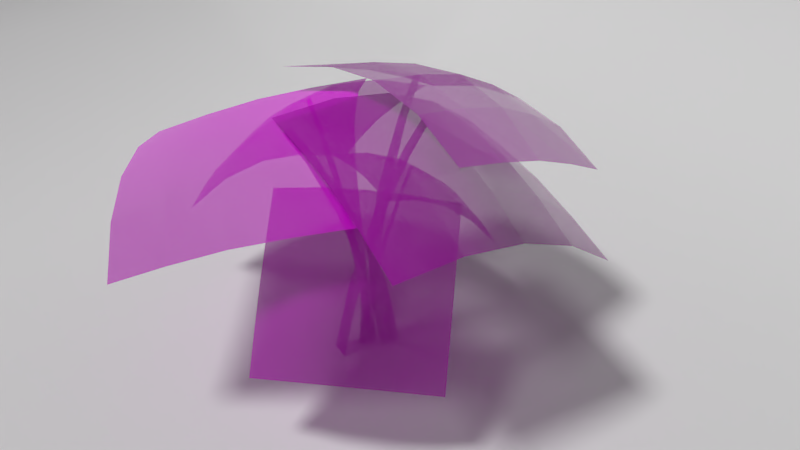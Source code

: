 # Source: MonsteraPlant.blend  (saved by Blender 2.79.0; exported with 4.5.12 LTS)
import bpy
from mathutils import Matrix  # noqa: F401  (used for matrix-valued properties, if any)

bpy.ops.wm.read_factory_settings(use_empty=True)
scene = bpy.context.scene
scene.name = 'Scene'

# ---- collections
col_collection_1 = bpy.data.collections.new('Collection 1'); scene.collection.children.link(col_collection_1)
col_collection_2 = bpy.data.collections.new('Collection 2'); scene.collection.children.link(col_collection_2)

# ---- images (referenced by path relative to the original .blend; pixels are not part of the script)
import os
ASSET_DIR = os.environ.get("B2B_ASSET_DIR", "")  # directory of the original .blend (textures are referenced by path, not embedded)
HERE = os.path.dirname(os.path.abspath(__file__))  # packed textures are extracted next to this script under _unpacked/

def load_image(name, relpath, width, height, colorspace="sRGB"):
    """Load a texture the original file referenced (path relative to the .blend, or extracted next to this script)."""
    p = next((c for c in (os.path.join(HERE, relpath), os.path.join(ASSET_DIR, relpath)) if relpath and os.path.exists(c)), "")
    if p:
        img = bpy.data.images.load(p, check_existing=True)
        img.name = name
    else:  # same state as the original file: an image datablock whose file is absent (Cycles renders it pink)
        img = bpy.data.images.new(name, width, height)
        img.source = "FILE"
        img.filepath = "//" + (relpath or name)
    img.colorspace_settings.name = colorspace
    return img
img_monsteraplant_png = load_image('MonsteraPlant.png', 'MonsteraPlant.png', 1024, 1024, 'Non-Color')
img_monsteraplant_uv_normal_png = load_image('MonsteraPlant_UV_Normal.png', 'MonsteraPlant_UV_Normal.png', 1024, 1024, 'Non-Color')

# ---- materials (node trees are filled in below, after node groups)
mat_material_001 = bpy.data.materials.new('Material.001')
mat_material_001.alpha_threshold = 0.0
mat_material_001.roughness = 0.5

# ---- material node trees
mat_material_001.use_nodes = True; mat_material_001.node_tree.nodes.clear()
_N = mat_material_001.node_tree.nodes; _L = mat_material_001.node_tree.links
n0 = _N.new('ShaderNodeOutputMaterial'); n0.name = 'Material Output'; n0.location = (787, 296)
n1 = _N.new('ShaderNodeBsdfPrincipled'); n1.name = 'Principled BSDF'; n1.location = (-75, 190)
n1.width = 150
n1.subsurface_method = 'BURLEY'
n1.inputs[2].default_value = 0.2083
n1.inputs[3].default_value = 1.45
n1.inputs[9].default_value = (1.0, 1.0, 1.0)
n1.inputs[20].default_value = 0.0
n2 = _N.new('ShaderNodeTexImage'); n2.name = 'Image Texture'; n2.location = (-416, 123)
n2.width = 140
n2.image = img_monsteraplant_png
n3 = _N.new('ShaderNodeMixShader'); n3.name = 'Mix Shader'; n3.location = (546, 299)
n4 = _N.new('ShaderNodeTexImage'); n4.name = 'Image Texture.001'; n4.location = (-371, 492)
n4.width = 140
n4.image = img_monsteraplant_png
n5 = _N.new('ShaderNodeInvert'); n5.name = 'Invert'; n5.location = (203, 384)
n6 = _N.new('ShaderNodeValToRGB'); n6.name = 'ColorRamp'; n6.location = (-112, 465)
while len(n6.color_ramp.elements) > 1: n6.color_ramp.elements.remove(n6.color_ramp.elements[-1])
n6.color_ramp.elements[0].position = 0.0; n6.color_ramp.elements[0].color = (0.0, 0.0, 0.0, 1.0)
_e = n6.color_ramp.elements.new(0.3773); _e.color = (1.0, 1.0, 1.0, 1.0)
n7 = _N.new('ShaderNodeTexImage'); n7.name = 'Image Texture.002'; n7.location = (-525, -183)
n7.width = 140
n7.image = img_monsteraplant_uv_normal_png
n8 = _N.new('ShaderNodeBsdfTransparent'); n8.name = 'Transparent BSDF'; n8.location = (126, 26)
n9 = _N.new('ShaderNodeNormalMap'); n9.name = 'Normal Map'; n9.location = (-305, -212)
n9.inputs[0].default_value = 0.75
n10 = _N.new('ShaderNodeMix'); n10.name = 'Mix'; n10.location = (-245, 70)
n10.data_type = 'RGBA'
n10.inputs[0].default_value = 0.2833
n10.inputs[6].default_value = (1.0, 1.0, 1.0, 1.0)
_L.new(n1.outputs[0], n3.inputs[1])
_L.new(n2.outputs[0], n1.inputs[0])
_L.new(n3.outputs[0], n0.inputs[0])
_L.new(n4.outputs[0], n6.inputs[0])
_L.new(n6.outputs[0], n5.inputs[1])
_L.new(n8.outputs[0], n3.inputs[2])
_L.new(n5.outputs[0], n3.inputs[0])
_L.new(n7.outputs[0], n9.inputs[1])
_L.new(n9.outputs[0], n1.inputs[5])
_L.new(n2.outputs[0], n10.inputs[7])
_L.new(n10.outputs[2], n1.inputs[14])
n0.is_active_output = True

# ---- world
world_world = bpy.data.worlds.new('World'); scene.world = world_world
world_world.color = (0.05088, 0.05088, 0.05088)
world_world.use_sun_shadow = False
world_world.sun_shadow_jitter_overblur = 0.0
world_world.cycles.sampling_method = 'MANUAL'

# ---- cameras
cam_camera_001 = bpy.data.cameras.new('Camera.001')
cam_camera_001.clip_end = 100.0
cam_camera_001.lens = 35.0
cam_camera_001.sensor_width = 32.0
cam_camera_001.sensor_height = 18.0
cam_camera_001.display_size = 2.0
cam_camera_001.dof.focus_distance = 0.0

# ---- lights
light_sun = bpy.data.lights.new('Sun', 'SUN')
light_sun.transmission_factor = 0.0
light_sun.angle = 0.1993
light_sun.energy = 2.0
light_sun.shadow_buffer_clip_start = 0.5
light_sun.shadow_soft_size = 0.1
light_sun.shadow_cascade_max_distance = 1000.0

# ---- meshes
me_plane_001 = bpy.data.meshes.new('Plane.001')
me_plane_001.from_pydata([(-0.1261, -0.647, -0.3516), (0.2355, -0.647, -0.4097), (2.257, -0.647, 4.439), (2.397, -0.647, 4.333), (1.803, -0.647, 3.899), (1.144, -0.647, 2.918), (0.3531, -0.647, 1.308), (0.6624, -0.647, 1.16), (1.386, -0.647, 2.79), (1.976, -0.647, 3.786), (4.676, -2.68, 2.576), (4.636, 1.285, 2.524), (1.103, -2.693, 4.294), (1.062, 1.272, 4.241), (2.949, -2.684, 3.559), (4.878, -0.6889, 3.012), (2.909, 1.281, 3.506), (1.305, -0.7022, 4.73), (3.215, -0.6909, 4.127), (3.823, -2.681, 3.089), (4.81, 0.3001, 2.878), (1.996, 1.276, 3.895), (1.257, -1.696, 4.622), (2.036, -2.688, 3.948), (4.83, -1.682, 2.905), (3.783, 1.283, 3.036), (1.237, 0.2867, 4.596), (2.281, -0.6957, 4.473), (4.068, -0.6891, 3.614), (3.148, -1.685, 3.98), (3.128, 0.2973, 3.954), (3.988, 0.2994, 3.455), (4.008, -1.683, 3.482), (2.221, -1.69, 4.341), (2.201, 0.2927, 4.314), (0.06549, -0.1868, -0.2726), (0.02674, 0.1627, -0.1259), (1.637, -0.4444, 5.061), (1.593, -0.2672, 5.047), (1.47, -0.5793, 4.36), (1.156, -0.6788, 3.174), (0.6275, -0.5832, 1.388), (0.5596, -0.2355, 1.43), (1.099, -0.4007, 3.198), (1.421, -0.3706, 4.358), (2.642, 2.985, 3.547), (-1.208, 2.057, 4.699), (3.698, -0.9893, 3.874), (-0.1524, -1.917, 5.026), (3.206, 1.019, 3.847), (0.8512, 2.598, 4.634), (-0.6445, 0.0904, 4.999), (1.907, -1.376, 4.961), (1.454, 0.6544, 5.081), (2.93, 2.005, 3.72), (-0.1465, 2.346, 4.789), (-0.3922, -0.9099, 5.036), (2.835, -1.164, 4.539), (3.458, 0.01817, 3.884), (1.779, 2.81, 4.212), (-0.9201, 1.077, 4.873), (0.9093, -1.628, 5.115), (1.693, -0.3533, 5.069), (1.165, 1.634, 4.906), (2.37, 0.8595, 4.615), (0.4444, 0.3955, 5.192), (0.1604, 1.377, 5.034), (2.086, 1.841, 4.457), (2.613, -0.1456, 4.621), (0.6883, -0.6097, 5.197), (-0.06136, 0.1698, -0.09885), (0.1304, 0.01648, -0.238), (2.31, -1.681, 2.72), (2.367, -1.727, 2.605), (1.938, -1.39, 2.452), (1.356, -0.9331, 1.921), (0.5645, -0.3157, 0.9706), (0.7075, -0.4308, 0.7805), (1.465, -1.022, 1.764), (2.012, -1.449, 2.324), (1.712, -3.235, 0.3271), (3.609, -0.8404, 0.3037), (0.7636, -2.456, 3.125), (2.661, -0.0616, 3.101), (1.314, -2.905, 1.768), (2.945, -2.262, 0.4742), (3.211, -0.5109, 1.745), (1.997, -1.483, 3.272), (2.629, -1.996, 1.961), (1.526, -3.081, 1.055), (3.345, -1.604, 0.4268), (2.949, -0.2966, 2.431), (1.448, -2.023, 3.236), (1.052, -2.691, 2.454), (2.397, -2.802, 0.4386), (3.423, -0.686, 1.032), (2.397, -0.8256, 3.225), (2.34, -1.761, 2.632), (2.814, -2.15, 1.233), (2.056, -2.517, 1.912), (3.004, -1.32, 1.9), (3.199, -1.481, 1.177), (2.25, -2.679, 1.189), (1.776, -2.289, 2.588), (2.725, -1.092, 2.576), (0.1943, 0.1598, -0.2679), (-0.1426, 0.1273, -0.2329), (-0.6904, -1.068, 4.468), (-0.843, -1.065, 4.409), (-0.4261, -0.9074, 3.89), (-0.09203, -0.6351, 2.88), (0.1961, -0.2236, 1.291), (-0.1175, -0.2321, 1.235), (-0.3409, -0.6396, 2.826), (-0.6087, -0.9062, 3.833), (-3.024, 1.091, 2.968), (-2.772, -2.478, 2.09), (0.1679, 0.8672, 4.795), (0.4204, -2.702, 3.916), (-1.491, 0.9484, 3.988), (-3.134, -0.8083, 2.927), (-1.239, -2.621, 3.11), (0.05825, -1.032, 4.754), (-1.669, -0.9838, 4.061), (-2.268, 1.014, 3.497), (-3.009, -1.671, 2.604), (-0.42, -2.667, 3.531), (0.05675, -0.1098, 4.869), (-0.6725, 0.9025, 4.41), (-3.135, 0.1139, 3.043), (-2.016, -2.555, 2.618), (0.183, -1.894, 4.43), (-0.8276, -1.019, 4.446), (-2.424, -0.907, 3.532), (-1.65, -0.05172, 4.143), (-1.524, -1.836, 3.704), (-2.286, -1.763, 3.188), (-2.413, 0.02135, 3.627), (-0.8166, -0.09051, 4.54), (-0.6904, -1.875, 4.101), (-0.09891, -0.1244, -0.1636), (-0.1954, 0.09792, -0.1264), (0.2276, 0.61, 3.327), (0.1746, 0.7083, 3.289), (0.2346, 0.4178, 2.896), (0.2084, 0.1657, 2.146), (0.09627, -0.07506, 0.9752), (-0.004595, 0.129, 0.9452), (0.1273, 0.3273, 2.116), (0.1728, 0.5358, 2.861), (0.5431, 2.562, 1.744), (-1.828, 1.457, 2.198), (1.727, 0.5254, 2.969), (-0.644, -0.5796, 3.423), (1.129, 1.588, 2.436), (-0.6632, 2.177, 2.27), (-1.241, 0.4834, 2.891), (0.5205, 0.1407, 3.495), (-0.08297, 1.252, 3.049), (0.8352, 2.083, 2.104), (-1.25, 1.857, 2.306), (-0.9437, -0.04034, 3.171), (1.119, 0.3731, 3.303), (1.427, 1.065, 2.716), (-0.06506, 2.409, 2.078), (-1.536, 0.9778, 2.558), (-0.06677, -0.1794, 3.531), (0.2168, 0.7122, 3.3), (-0.3751, 1.73, 2.688), (0.517, 1.47, 2.831), (-0.6684, 0.9174, 3.058), (-0.9612, 1.401, 2.707), (0.2242, 1.954, 2.48), (0.816, 0.9358, 3.093), (-0.3694, 0.3833, 3.32), (0.3646, 0.5376, -0.157), (0.1624, 0.2338, -0.1878), (1.337, -2.469, 4.161), (1.222, -2.571, 4.076), (1.318, -1.969, 3.664), (1.202, -1.203, 2.77), (0.8705, -0.2021, 1.32), (0.6536, -0.4428, 1.207), (1.027, -1.39, 2.672), (1.184, -2.097, 3.575), (-2.203, -3.329, 3.683), (0.7765, -5.131, 1.786), (0.2868, -0.4928, 4.899), (3.266, -2.295, 3.002), (-0.9303, -1.984, 4.404), (-0.6092, -4.502, 3.157), (2.049, -3.786, 2.507), (1.88, -1.666, 4.373), (0.6933, -3.235, 3.999), (-1.562, -2.669, 4.063), (0.1085, -4.882, 2.572), (2.662, -3.053, 2.774), (1.108, -1.145, 4.736), (-0.3169, -1.251, 4.671), (-1.381, -3.981, 3.521), (1.418, -4.471, 2.166), (2.598, -2.046, 3.788), (1.297, -2.477, 4.226), (0.05197, -3.895, 3.618), (-0.08759, -2.69, 4.327), (1.402, -3.592, 3.378), (0.7641, -4.26, 3.011), (-0.7256, -3.359, 3.959), (0.5193, -1.941, 4.567), (2.009, -2.842, 3.619)], [], [(4, 9, 3, 2), (0, 1, 7, 6), (6, 7, 8, 5), (5, 8, 9, 4), (34, 21, 13, 26), (33, 27, 17, 22), (32, 28, 18, 29), (31, 25, 16, 30), (28, 31, 30, 18), (15, 20, 31, 28), (20, 11, 25, 31), (19, 32, 29, 14), (10, 24, 32, 19), (24, 15, 28, 32), (23, 33, 22, 12), (14, 29, 33, 23), (29, 18, 27, 33), (27, 34, 26, 17), (18, 30, 34, 27), (30, 16, 21, 34), (39, 44, 38, 37), (35, 36, 42, 41), (41, 42, 43, 40), (40, 43, 44, 39), (69, 56, 48, 61), (68, 62, 52, 57), (67, 63, 53, 64), (66, 60, 51, 65), (63, 66, 65, 53), (50, 55, 66, 63), (55, 46, 60, 66), (54, 67, 64, 49), (45, 59, 67, 54), (59, 50, 63, 67), (58, 68, 57, 47), (49, 64, 68, 58), (64, 53, 62, 68), (62, 69, 61, 52), (53, 65, 69, 62), (65, 51, 56, 69), (74, 79, 73, 72), (70, 71, 77, 76), (76, 77, 78, 75), (75, 78, 79, 74), (104, 91, 83, 96), (103, 97, 87, 92), (102, 98, 88, 99), (101, 95, 86, 100), (98, 101, 100, 88), (85, 90, 101, 98), (90, 81, 95, 101), (89, 102, 99, 84), (80, 94, 102, 89), (94, 85, 98, 102), (93, 103, 92, 82), (84, 99, 103, 93), (99, 88, 97, 103), (97, 104, 96, 87), (88, 100, 104, 97), (100, 86, 91, 104), (109, 114, 108, 107), (105, 106, 112, 111), (111, 112, 113, 110), (110, 113, 114, 109), (139, 126, 118, 131), (138, 132, 122, 127), (137, 133, 123, 134), (136, 130, 121, 135), (133, 136, 135, 123), (120, 125, 136, 133), (125, 116, 130, 136), (124, 137, 134, 119), (115, 129, 137, 124), (129, 120, 133, 137), (128, 138, 127, 117), (119, 134, 138, 128), (134, 123, 132, 138), (132, 139, 131, 122), (123, 135, 139, 132), (135, 121, 126, 139), (144, 149, 143, 142), (140, 141, 147, 146), (146, 147, 148, 145), (145, 148, 149, 144), (174, 161, 153, 166), (173, 167, 157, 162), (172, 168, 158, 169), (171, 165, 156, 170), (168, 171, 170, 158), (155, 160, 171, 168), (160, 151, 165, 171), (159, 172, 169, 154), (150, 164, 172, 159), (164, 155, 168, 172), (163, 173, 162, 152), (154, 169, 173, 163), (169, 158, 167, 173), (167, 174, 166, 157), (158, 170, 174, 167), (170, 156, 161, 174), (179, 184, 178, 177), (175, 176, 182, 181), (181, 182, 183, 180), (180, 183, 184, 179), (209, 196, 188, 201), (208, 202, 192, 197), (207, 203, 193, 204), (206, 200, 191, 205), (203, 206, 205, 193), (190, 195, 206, 203), (195, 186, 200, 206), (194, 207, 204, 189), (185, 199, 207, 194), (199, 190, 203, 207), (198, 208, 197, 187), (189, 204, 208, 198), (204, 193, 202, 208), (202, 209, 201, 192), (193, 205, 209, 202), (205, 191, 196, 209)])
me_plane_001.polygons.foreach_set('use_smooth', [0, 0, 0, 0, 1, 1, 1, 1, 1, 1, 1, 1, 1, 1, 1, 1, 1, 1, 1, 1, 0, 0, 0, 0, 1, 1, 1, 1, 1, 1, 1, 1, 1, 1, 1, 1, 1, 1, 1, 1, 0, 0, 0, 0, 1, 1, 1, 1, 1, 1, 1, 1, 1, 1, 1, 1, 1, 1, 1, 1, 0, 0, 0, 0, 1, 1, 1, 1, 1, 1, 1, 1, 1, 1, 1, 1, 1, 1, 1, 1, 0, 0, 0, 0, 1, 1, 1, 1, 1, 1, 1, 1, 1, 1, 1, 1, 1, 1, 1, 1, 0, 0, 0, 0, 1, 1, 1, 1, 1, 1, 1, 1, 1, 1, 1, 1, 1, 1, 1, 1])
_uv = me_plane_001.uv_layers.new(name='UVMap')
_uv.uv.foreach_set('vector', [0.8632, 0.7508, 0.9447, 0.7409, 0.9494, 0.9977, 0.865, 0.9991, 0.8613, 0.003949, 0.9415, 0.005392, 0.9438, 0.2469, 0.8632, 0.2492, 0.8632, 0.2492, 0.9438, 0.2469, 0.9442, 0.4939, 0.8632, 0.5, 0.8632, 0.5, 0.9442, 0.4939, 0.9447, 0.7409, 0.8632, 0.7508, 0.6086, 0.7824, 0.8213, 0.7883, 0.8227, 1.006, 0.6135, 0.9997, 0.2217, 0.7824, 0.4152, 0.7798, 0.4152, 0.9983, 0.2169, 0.9997, 0.2217, 0.3591, 0.4152, 0.3617, 0.4152, 0.5708, 0.2245, 0.5708, 0.6086, 0.3591, 0.8213, 0.3532, 0.8208, 0.5708, 0.6058, 0.5708, 0.4152, 0.3617, 0.6086, 0.3591, 0.6058, 0.5708, 0.4152, 0.5708, 0.4152, 0.1433, 0.6135, 0.1418, 0.6086, 0.3591, 0.4152, 0.3617, 0.6135, 0.1418, 0.8227, 0.1358, 0.8213, 0.3532, 0.6086, 0.3591, 0.009075, 0.3532, 0.2217, 0.3591, 0.2245, 0.5708, 0.009496, 0.5708, 0.00764, 0.1358, 0.2169, 0.1418, 0.2217, 0.3591, 0.009075, 0.3532, 0.2169, 0.1418, 0.4152, 0.1433, 0.4152, 0.3617, 0.2217, 0.3591, 0.009075, 0.7883, 0.2217, 0.7824, 0.2169, 0.9997, 0.007641, 1.006, 0.009496, 0.5708, 0.2245, 0.5708, 0.2217, 0.7824, 0.009075, 0.7883, 0.2245, 0.5708, 0.4152, 0.5708, 0.4152, 0.7798, 0.2217, 0.7824, 0.4152, 0.7798, 0.6086, 0.7824, 0.6135, 0.9997, 0.4152, 0.9983, 0.4152, 0.5708, 0.6058, 0.5708, 0.6086, 0.7824, 0.4152, 0.7798, 0.6058, 0.5708, 0.8208, 0.5708, 0.8213, 0.7883, 0.6086, 0.7824, 0.8632, 0.7508, 0.9447, 0.7409, 0.9494, 0.9977, 0.865, 0.9991, 0.8613, 0.003949, 0.9415, 0.005392, 0.9438, 0.2469, 0.8632, 0.2492, 0.8632, 0.2492, 0.9438, 0.2469, 0.9442, 0.4939, 0.8632, 0.5, 0.8632, 0.5, 0.9442, 0.4939, 0.9447, 0.7409, 0.8632, 0.7508, 0.6086, 0.7824, 0.8213, 0.7883, 0.8227, 1.006, 0.6135, 0.9997, 0.2217, 0.7824, 0.4152, 0.7798, 0.4152, 0.9983, 0.2169, 0.9997, 0.2217, 0.3591, 0.4152, 0.3617, 0.4152, 0.5708, 0.2245, 0.5708, 0.6086, 0.3591, 0.8213, 0.3532, 0.8208, 0.5708, 0.6058, 0.5708, 0.4152, 0.3617, 0.6086, 0.3591, 0.6058, 0.5708, 0.4152, 0.5708, 0.4152, 0.1433, 0.6135, 0.1418, 0.6086, 0.3591, 0.4152, 0.3617, 0.6135, 0.1418, 0.8227, 0.1358, 0.8213, 0.3532, 0.6086, 0.3591, 0.009075, 0.3532, 0.2217, 0.3591, 0.2245, 0.5708, 0.009496, 0.5708, 0.00764, 0.1358, 0.2169, 0.1418, 0.2217, 0.3591, 0.009075, 0.3532, 0.2169, 0.1418, 0.4152, 0.1433, 0.4152, 0.3617, 0.2217, 0.3591, 0.009075, 0.7883, 0.2217, 0.7824, 0.2169, 0.9997, 0.007641, 1.006, 0.009496, 0.5708, 0.2245, 0.5708, 0.2217, 0.7824, 0.009075, 0.7883, 0.2245, 0.5708, 0.4152, 0.5708, 0.4152, 0.7798, 0.2217, 0.7824, 0.4152, 0.7798, 0.6086, 0.7824, 0.6135, 0.9997, 0.4152, 0.9983, 0.4152, 0.5708, 0.6058, 0.5708, 0.6086, 0.7824, 0.4152, 0.7798, 0.6058, 0.5708, 0.8208, 0.5708, 0.8213, 0.7883, 0.6086, 0.7824, 0.8632, 0.7508, 0.9447, 0.7409, 0.9494, 0.9977, 0.865, 0.9991, 0.8613, 0.003949, 0.9415, 0.005392, 0.9438, 0.2469, 0.8632, 0.2492, 0.8632, 0.2492, 0.9438, 0.2469, 0.9442, 0.4939, 0.8632, 0.5, 0.8632, 0.5, 0.9442, 0.4939, 0.9447, 0.7409, 0.8632, 0.7508, 0.6086, 0.7824, 0.8213, 0.7883, 0.8227, 1.006, 0.6135, 0.9997, 0.2217, 0.7824, 0.4152, 0.7798, 0.4152, 0.9983, 0.2169, 0.9997, 0.2217, 0.3591, 0.4152, 0.3617, 0.4152, 0.5708, 0.2245, 0.5708, 0.6086, 0.3591, 0.8213, 0.3532, 0.8208, 0.5708, 0.6058, 0.5708, 0.4152, 0.3617, 0.6086, 0.3591, 0.6058, 0.5708, 0.4152, 0.5708, 0.4152, 0.1433, 0.6135, 0.1418, 0.6086, 0.3591, 0.4152, 0.3617, 0.6135, 0.1418, 0.8227, 0.1358, 0.8213, 0.3532, 0.6086, 0.3591, 0.009075, 0.3532, 0.2217, 0.3591, 0.2245, 0.5708, 0.009496, 0.5708, 0.00764, 0.1358, 0.2169, 0.1418, 0.2217, 0.3591, 0.009075, 0.3532, 0.2169, 0.1418, 0.4152, 0.1433, 0.4152, 0.3617, 0.2217, 0.3591, 0.009075, 0.7883, 0.2217, 0.7824, 0.2169, 0.9997, 0.007641, 1.006, 0.009496, 0.5708, 0.2245, 0.5708, 0.2217, 0.7824, 0.009075, 0.7883, 0.2245, 0.5708, 0.4152, 0.5708, 0.4152, 0.7798, 0.2217, 0.7824, 0.4152, 0.7798, 0.6086, 0.7824, 0.6135, 0.9997, 0.4152, 0.9983, 0.4152, 0.5708, 0.6058, 0.5708, 0.6086, 0.7824, 0.4152, 0.7798, 0.6058, 0.5708, 0.8208, 0.5708, 0.8213, 0.7883, 0.6086, 0.7824, 0.8632, 0.7508, 0.9447, 0.7409, 0.9494, 0.9977, 0.865, 0.9991, 0.8613, 0.003949, 0.9415, 0.005392, 0.9438, 0.2469, 0.8632, 0.2492, 0.8632, 0.2492, 0.9438, 0.2469, 0.9442, 0.4939, 0.8632, 0.5, 0.8632, 0.5, 0.9442, 0.4939, 0.9447, 0.7409, 0.8632, 0.7508, 0.6086, 0.7824, 0.8213, 0.7883, 0.8227, 1.006, 0.6135, 0.9997, 0.2217, 0.7824, 0.4152, 0.7798, 0.4152, 0.9983, 0.2169, 0.9997, 0.2217, 0.3591, 0.4152, 0.3617, 0.4152, 0.5708, 0.2245, 0.5708, 0.6086, 0.3591, 0.8213, 0.3532, 0.8208, 0.5708, 0.6058, 0.5708, 0.4152, 0.3617, 0.6086, 0.3591, 0.6058, 0.5708, 0.4152, 0.5708, 0.4152, 0.1433, 0.6135, 0.1418, 0.6086, 0.3591, 0.4152, 0.3617, 0.6135, 0.1418, 0.8227, 0.1358, 0.8213, 0.3532, 0.6086, 0.3591, 0.009075, 0.3532, 0.2217, 0.3591, 0.2245, 0.5708, 0.009496, 0.5708, 0.00764, 0.1358, 0.2169, 0.1418, 0.2217, 0.3591, 0.009075, 0.3532, 0.2169, 0.1418, 0.4152, 0.1433, 0.4152, 0.3617, 0.2217, 0.3591, 0.009075, 0.7883, 0.2217, 0.7824, 0.2169, 0.9997, 0.007641, 1.006, 0.009496, 0.5708, 0.2245, 0.5708, 0.2217, 0.7824, 0.009075, 0.7883, 0.2245, 0.5708, 0.4152, 0.5708, 0.4152, 0.7798, 0.2217, 0.7824, 0.4152, 0.7798, 0.6086, 0.7824, 0.6135, 0.9997, 0.4152, 0.9983, 0.4152, 0.5708, 0.6058, 0.5708, 0.6086, 0.7824, 0.4152, 0.7798, 0.6058, 0.5708, 0.8208, 0.5708, 0.8213, 0.7883, 0.6086, 0.7824, 0.8632, 0.7508, 0.9447, 0.7409, 0.9494, 0.9977, 0.865, 0.9991, 0.8613, 0.003949, 0.9415, 0.005392, 0.9438, 0.2469, 0.8632, 0.2492, 0.8632, 0.2492, 0.9438, 0.2469, 0.9442, 0.4939, 0.8632, 0.5, 0.8632, 0.5, 0.9442, 0.4939, 0.9447, 0.7409, 0.8632, 0.7508, 0.6086, 0.7824, 0.8213, 0.7883, 0.8227, 1.006, 0.6135, 0.9997, 0.2217, 0.7824, 0.4152, 0.7798, 0.4152, 0.9983, 0.2169, 0.9997, 0.2217, 0.3591, 0.4152, 0.3617, 0.4152, 0.5708, 0.2245, 0.5708, 0.6086, 0.3591, 0.8213, 0.3532, 0.8208, 0.5708, 0.6058, 0.5708, 0.4152, 0.3617, 0.6086, 0.3591, 0.6058, 0.5708, 0.4152, 0.5708, 0.4152, 0.1433, 0.6135, 0.1418, 0.6086, 0.3591, 0.4152, 0.3617, 0.6135, 0.1418, 0.8227, 0.1358, 0.8213, 0.3532, 0.6086, 0.3591, 0.009075, 0.3532, 0.2217, 0.3591, 0.2245, 0.5708, 0.009496, 0.5708, 0.00764, 0.1358, 0.2169, 0.1418, 0.2217, 0.3591, 0.009075, 0.3532, 0.2169, 0.1418, 0.4152, 0.1433, 0.4152, 0.3617, 0.2217, 0.3591, 0.009075, 0.7883, 0.2217, 0.7824, 0.2169, 0.9997, 0.007641, 1.006, 0.009496, 0.5708, 0.2245, 0.5708, 0.2217, 0.7824, 0.009075, 0.7883, 0.2245, 0.5708, 0.4152, 0.5708, 0.4152, 0.7798, 0.2217, 0.7824, 0.4152, 0.7798, 0.6086, 0.7824, 0.6135, 0.9997, 0.4152, 0.9983, 0.4152, 0.5708, 0.6058, 0.5708, 0.6086, 0.7824, 0.4152, 0.7798, 0.6058, 0.5708, 0.8208, 0.5708, 0.8213, 0.7883, 0.6086, 0.7824, 0.8632, 0.7508, 0.9447, 0.7409, 0.9494, 0.9977, 0.865, 0.9991, 0.8613, 0.003949, 0.9415, 0.005392, 0.9438, 0.2469, 0.8632, 0.2492, 0.8632, 0.2492, 0.9438, 0.2469, 0.9442, 0.4939, 0.8632, 0.5, 0.8632, 0.5, 0.9442, 0.4939, 0.9447, 0.7409, 0.8632, 0.7508, 0.6086, 0.7824, 0.8213, 0.7883, 0.8227, 1.006, 0.6135, 0.9997, 0.2217, 0.7824, 0.4152, 0.7798, 0.4152, 0.9983, 0.2169, 0.9997, 0.2217, 0.3591, 0.4152, 0.3617, 0.4152, 0.5708, 0.2245, 0.5708, 0.6086, 0.3591, 0.8213, 0.3532, 0.8208, 0.5708, 0.6058, 0.5708, 0.4152, 0.3617, 0.6086, 0.3591, 0.6058, 0.5708, 0.4152, 0.5708, 0.4152, 0.1433, 0.6135, 0.1418, 0.6086, 0.3591, 0.4152, 0.3617, 0.6135, 0.1418, 0.8227, 0.1358, 0.8213, 0.3532, 0.6086, 0.3591, 0.009075, 0.3532, 0.2217, 0.3591, 0.2245, 0.5708, 0.009496, 0.5708, 0.00764, 0.1358, 0.2169, 0.1418, 0.2217, 0.3591, 0.009075, 0.3532, 0.2169, 0.1418, 0.4152, 0.1433, 0.4152, 0.3617, 0.2217, 0.3591, 0.009075, 0.7883, 0.2217, 0.7824, 0.2169, 0.9997, 0.007641, 1.006, 0.009496, 0.5708, 0.2245, 0.5708, 0.2217, 0.7824, 0.009075, 0.7883, 0.2245, 0.5708, 0.4152, 0.5708, 0.4152, 0.7798, 0.2217, 0.7824, 0.4152, 0.7798, 0.6086, 0.7824, 0.6135, 0.9997, 0.4152, 0.9983, 0.4152, 0.5708, 0.6058, 0.5708, 0.6086, 0.7824, 0.4152, 0.7798, 0.6058, 0.5708, 0.8208, 0.5708, 0.8213, 0.7883, 0.6086, 0.7824])
me_plane_001.materials.append(mat_material_001)
me_plane_001.use_remesh_preserve_volume = False
me_plane_001.use_remesh_preserve_attributes = False
me_plane_001.use_mirror_vertex_groups = False
me_plane_001.update()
me_plane_010 = bpy.data.meshes.new('Plane.010')
me_plane_010.from_pydata([(1.0, -1.0, 0.0), (-1.0, -1.0, 1.06), (1.0, 1.0, 1.06), (-0.359, -1.0, 0.0), (-1.0, -1.0, 0.641), (-0.4027, -1.0, 0.001494), (-0.4462, -1.0, 0.005971), (-0.4894, -1.0, 0.01341), (-0.5319, -1.0, 0.02377), (-0.5736, -1.0, 0.03701), (-0.6143, -1.0, 0.05307), (-0.6539, -1.0, 0.07187), (-0.692, -1.0, 0.09332), (-0.7286, -1.0, 0.1173), (-0.7635, -1.0, 0.1438), (-0.7965, -1.0, 0.1725), (-0.8275, -1.0, 0.2035), (-0.8562, -1.0, 0.2365), (-0.8827, -1.0, 0.2714), (-0.9067, -1.0, 0.308), (-0.9281, -1.0, 0.3461), (-0.9469, -1.0, 0.3857), (-0.963, -1.0, 0.4264), (-0.9762, -1.0, 0.4681), (-0.9866, -1.0, 0.5106), (-0.994, -1.0, 0.5538), (-0.9985, -1.0, 0.5973), (-1.0, 0.359, 0.641), (-0.359, 0.359, 0.0), (-0.359, 1.0, 0.641), (-0.9983, 0.359, 0.5973), (-0.9939, 0.359, 0.5538), (-0.9865, 0.359, 0.5106), (-0.976, 0.359, 0.4681), (-0.963, 0.359, 0.4264), (-0.9468, 0.359, 0.3857), (-0.928, 0.359, 0.3462), (-0.9066, 0.359, 0.308), (-0.8825, 0.359, 0.2715), (-0.8562, 0.359, 0.2365), (-0.8273, 0.359, 0.2036), (-0.9983, 0.4027, 0.641), (-0.9908, 0.4026, 0.5971), (-0.9836, 0.4026, 0.5534), (-0.9751, 0.4028, 0.5101), (-0.9647, 0.4031, 0.4675), (-0.9522, 0.4033, 0.4257), (-0.9371, 0.4036, 0.3852), (-0.9196, 0.4038, 0.3458), (-0.8995, 0.404, 0.308), (-0.8768, 0.4041, 0.272), (-0.8518, 0.4042, 0.2378), (-0.8242, 0.4043, 0.2059), (-0.9939, 0.4462, 0.641), (-0.9828, 0.446, 0.5969), (-0.9731, 0.4461, 0.5531), (-0.9636, 0.4465, 0.5097), (-0.9531, 0.4469, 0.467), (-0.9412, 0.4474, 0.4252), (-0.9271, 0.4479, 0.3848), (-0.9108, 0.4483, 0.3456), (-0.8921, 0.4486, 0.3082), (-0.8708, 0.4489, 0.2727), (-0.8472, 0.449, 0.2392), (-0.8207, 0.4491, 0.2084), (-0.9865, 0.4894, 0.641), (-0.9736, 0.4891, 0.5968), (-0.9625, 0.4892, 0.5527), (-0.9521, 0.4896, 0.5092), (-0.9416, 0.4902, 0.4665), (-0.9302, 0.4909, 0.4248), (-0.917, 0.4915, 0.3844), (-0.9019, 0.492, 0.3456), (-0.8845, 0.4924, 0.3085), (-0.8645, 0.4926, 0.2737), (-0.8422, 0.4928, 0.2409), (-0.8171, 0.4928, 0.211), (-0.976, 0.5319, 0.641), (-0.9626, 0.5314, 0.5966), (-0.9509, 0.5315, 0.5524), (-0.9403, 0.532, 0.5088), (-0.9299, 0.5327, 0.466), (-0.919, 0.5335, 0.4244), (-0.9067, 0.5341, 0.3843), (-0.8926, 0.5345, 0.3458), (-0.8764, 0.5348, 0.3092), (-0.8578, 0.5349, 0.275), (-0.8368, 0.535, 0.243), (-0.8129, 0.535, 0.214), (-0.963, 0.5736, 0.641), (-0.9496, 0.573, 0.5964), (-0.9381, 0.5731, 0.5521), (-0.9278, 0.5736, 0.5084), (-0.9178, 0.5743, 0.4657), (-0.9075, 0.5749, 0.4241), (-0.8959, 0.5754, 0.3843), (-0.8828, 0.5756, 0.3462), (-0.8678, 0.5756, 0.3102), (-0.8504, 0.5755, 0.2767), (-0.8307, 0.5753, 0.2456), (-0.8081, 0.5752, 0.2176), (-0.9468, 0.6143, 0.641), (-0.9343, 0.6135, 0.5962), (-0.9236, 0.6134, 0.5518), (-0.9139, 0.6138, 0.508), (-0.9046, 0.6143, 0.4654), (-0.895, 0.6148, 0.424), (-0.8843, 0.6149, 0.3845), (-0.8721, 0.6146, 0.3471), (-0.8582, 0.6141, 0.3118), (-0.842, 0.6135, 0.2792), (-0.8236, 0.6129, 0.2491), (-0.8023, 0.6126, 0.2221), (-0.928, 0.6538, 0.641), (-0.9168, 0.6528, 0.5961), (-0.9072, 0.6526, 0.5515), (-0.8985, 0.6528, 0.5077), (-0.8901, 0.6529, 0.4652), (-0.8814, 0.6529, 0.424), (-0.8716, 0.6524, 0.3851), (-0.8604, 0.6514, 0.3483), (-0.8476, 0.6502, 0.3139), (-0.8326, 0.6488, 0.2823), (-0.8155, 0.6477, 0.2533), (-0.7955, 0.647, 0.2275), (-0.9066, 0.692, 0.641), (-0.897, 0.6907, 0.596), (-0.8888, 0.6902, 0.5513), (-0.8813, 0.69, 0.5075), (-0.874, 0.6897, 0.4651), (-0.8662, 0.689, 0.4242), (-0.8574, 0.6877, 0.3858), (-0.8473, 0.6858, 0.3497), (-0.8356, 0.6836, 0.3163), (-0.822, 0.6813, 0.2859), (-0.8062, 0.6793, 0.2582), (-0.7877, 0.6781, 0.2338), (-0.8825, 0.7285, 0.641), (-0.8747, 0.7269, 0.5959), (-0.8681, 0.726, 0.5511), (-0.8619, 0.7253, 0.5073), (-0.8557, 0.7242, 0.465), (-0.849, 0.7227, 0.4244), (-0.8412, 0.7205, 0.3865), (-0.8323, 0.7175, 0.3511), (-0.8218, 0.714, 0.3187), (-0.8096, 0.7104, 0.2895), (-0.7956, 0.7072, 0.2634), (-0.7789, 0.7052, 0.2407), (-0.8562, 0.7635, 0.641), (-0.8503, 0.7615, 0.5958), (-0.8453, 0.7601, 0.551), (-0.8404, 0.7585, 0.5072), (-0.8353, 0.7566, 0.465), (-0.8297, 0.7541, 0.4247), (-0.823, 0.7508, 0.3871), (-0.8152, 0.7466, 0.3523), (-0.8061, 0.7418, 0.3207), (-0.7955, 0.7366, 0.2928), (-0.7835, 0.7317, 0.2683), (-0.7694, 0.7285, 0.2477), (-0.8273, 0.7964, 0.641), (-0.8234, 0.794, 0.5957), (-0.8198, 0.7916, 0.5509), (-0.8161, 0.7891, 0.5072), (-0.8121, 0.7862, 0.465), (-0.8075, 0.7826, 0.4248), (-0.8019, 0.778, 0.3874), (-0.7953, 0.7725, 0.353), (-0.7876, 0.7662, 0.3219), (-0.7788, 0.7593, 0.2948), (-0.7693, 0.7523, 0.2715), (-0.7593, 0.7466, 0.2534), (-0.359, 0.4027, 0.001678), (-0.359, 0.4462, 0.006101), (-0.359, 0.4894, 0.01352), (-0.359, 0.5319, 0.02395), (-0.359, 0.5736, 0.03704), (-0.359, 0.6143, 0.05323), (-0.359, 0.6538, 0.072), (-0.359, 0.692, 0.0934), (-0.359, 0.7285, 0.1175), (-0.359, 0.7635, 0.1438), (-0.359, 0.7964, 0.1727), (-0.4027, 0.359, 0.001678), (-0.4026, 0.4029, 0.009199), (-0.4026, 0.4466, 0.01643), (-0.4028, 0.4899, 0.02488), (-0.4031, 0.5325, 0.03533), (-0.4033, 0.5743, 0.0478), (-0.4036, 0.6148, 0.06291), (-0.4038, 0.6542, 0.08043), (-0.404, 0.692, 0.1005), (-0.4041, 0.728, 0.1232), (-0.4042, 0.7622, 0.1482), (-0.4043, 0.7941, 0.1758), (-0.4462, 0.359, 0.006101), (-0.446, 0.4031, 0.01716), (-0.4461, 0.4469, 0.02687), (-0.4465, 0.4903, 0.03639), (-0.4469, 0.533, 0.04691), (-0.4474, 0.5748, 0.0588), (-0.4479, 0.6152, 0.07288), (-0.4483, 0.6544, 0.08918), (-0.4486, 0.6918, 0.1079), (-0.4489, 0.7273, 0.1292), (-0.449, 0.7608, 0.1528), (-0.4491, 0.7916, 0.1793), (-0.4894, 0.359, 0.01352), (-0.4891, 0.4032, 0.02636), (-0.4892, 0.4473, 0.03753), (-0.4896, 0.4908, 0.04789), (-0.4902, 0.5335, 0.05845), (-0.4909, 0.5752, 0.06983), (-0.4915, 0.6156, 0.08297), (-0.492, 0.6544, 0.09812), (-0.4924, 0.6915, 0.1155), (-0.4926, 0.7263, 0.1355), (-0.4928, 0.7591, 0.1578), (-0.4928, 0.789, 0.1829), (-0.5319, 0.359, 0.02395), (-0.5314, 0.4034, 0.03743), (-0.5315, 0.4476, 0.04911), (-0.532, 0.4912, 0.05971), (-0.5327, 0.534, 0.07009), (-0.5335, 0.5756, 0.08098), (-0.5341, 0.6157, 0.09329), (-0.5345, 0.6542, 0.1074), (-0.5348, 0.6908, 0.1236), (-0.5349, 0.725, 0.1422), (-0.535, 0.757, 0.1632), (-0.535, 0.786, 0.1871), (-0.5736, 0.359, 0.03704), (-0.573, 0.4036, 0.05036), (-0.5731, 0.4479, 0.06187), (-0.5736, 0.4916, 0.07222), (-0.5743, 0.5343, 0.08221), (-0.5749, 0.5759, 0.09254), (-0.5754, 0.6157, 0.1041), (-0.5756, 0.6538, 0.1172), (-0.5756, 0.6898, 0.1322), (-0.5755, 0.7233, 0.1496), (-0.5753, 0.7544, 0.1693), (-0.5752, 0.7824, 0.1919), (-0.6143, 0.359, 0.05323), (-0.6135, 0.4038, 0.0657), (-0.6134, 0.4482, 0.07644), (-0.6138, 0.492, 0.08607), (-0.6143, 0.5346, 0.0954), (-0.6148, 0.576, 0.105), (-0.6149, 0.6155, 0.1157), (-0.6146, 0.6529, 0.1279), (-0.6141, 0.6882, 0.1418), (-0.6135, 0.7208, 0.158), (-0.6129, 0.7509, 0.1764), (-0.6126, 0.7779, 0.1977), (-0.6538, 0.359, 0.072), (-0.6528, 0.4039, 0.08323), (-0.6526, 0.4485, 0.09283), (-0.6528, 0.4923, 0.1015), (-0.6529, 0.5348, 0.1099), (-0.6529, 0.576, 0.1186), (-0.6524, 0.6149, 0.1284), (-0.6514, 0.6517, 0.1396), (-0.6502, 0.6861, 0.1524), (-0.6488, 0.7177, 0.1674), (-0.6477, 0.7467, 0.1845), (-0.647, 0.7725, 0.2045), (-0.692, 0.359, 0.0934), (-0.6907, 0.404, 0.103), (-0.6902, 0.4487, 0.1112), (-0.69, 0.4925, 0.1187), (-0.6897, 0.5349, 0.126), (-0.689, 0.5758, 0.1338), (-0.6877, 0.6142, 0.1426), (-0.6858, 0.6503, 0.1527), (-0.6836, 0.6837, 0.1644), (-0.6813, 0.7141, 0.178), (-0.6793, 0.7418, 0.1938), (-0.6781, 0.7662, 0.2123), (-0.7285, 0.359, 0.1175), (-0.7269, 0.4041, 0.1253), (-0.726, 0.4489, 0.1319), (-0.7253, 0.4927, 0.1381), (-0.7242, 0.535, 0.1443), (-0.7227, 0.5756, 0.151), (-0.7205, 0.6135, 0.1588), (-0.7175, 0.6489, 0.1677), (-0.714, 0.6813, 0.1782), (-0.7104, 0.7105, 0.1904), (-0.7072, 0.7366, 0.2044), (-0.7052, 0.7593, 0.2211), (-0.7635, 0.359, 0.1438), (-0.7615, 0.4042, 0.1497), (-0.7601, 0.449, 0.1547), (-0.7585, 0.4928, 0.1596), (-0.7566, 0.535, 0.1647), (-0.7541, 0.5753, 0.1703), (-0.7508, 0.6129, 0.177), (-0.7466, 0.6477, 0.1848), (-0.7418, 0.6793, 0.1939), (-0.7366, 0.7072, 0.2045), (-0.7317, 0.7317, 0.2165), (-0.7285, 0.7523, 0.2306), (-0.7964, 0.359, 0.1727), (-0.794, 0.4043, 0.1766), (-0.7916, 0.4491, 0.1802), (-0.7891, 0.4928, 0.1839), (-0.7862, 0.535, 0.1879), (-0.7826, 0.5752, 0.1925), (-0.778, 0.6126, 0.1981), (-0.7725, 0.647, 0.2047), (-0.7662, 0.6781, 0.2124), (-0.7593, 0.7052, 0.2212), (-0.7523, 0.7285, 0.2307), (-0.7466, 0.7466, 0.2407), (-0.4027, 0.9983, 0.641), (-0.4462, 0.9939, 0.641), (-0.4894, 0.9865, 0.641), (-0.5319, 0.976, 0.641), (-0.5736, 0.963, 0.641), (-0.6143, 0.9468, 0.641), (-0.6538, 0.928, 0.641), (-0.692, 0.9066, 0.641), (-0.7285, 0.8825, 0.641), (-0.7635, 0.8562, 0.641), (-0.7964, 0.8273, 0.641), (-0.359, 0.9983, 0.5973), (-0.4029, 0.9908, 0.5974), (-0.4466, 0.9836, 0.5974), (-0.4899, 0.9751, 0.5972), (-0.5325, 0.9647, 0.5969), (-0.5743, 0.9522, 0.5967), (-0.6148, 0.9371, 0.5964), (-0.6542, 0.9196, 0.5962), (-0.692, 0.8995, 0.596), (-0.728, 0.8768, 0.5959), (-0.7622, 0.8518, 0.5958), (-0.7941, 0.8242, 0.5957), (-0.359, 0.9939, 0.5538), (-0.4031, 0.9828, 0.554), (-0.4469, 0.9731, 0.5539), (-0.4903, 0.9636, 0.5535), (-0.533, 0.9531, 0.5531), (-0.5748, 0.9412, 0.5526), (-0.6152, 0.9271, 0.5521), (-0.6544, 0.9108, 0.5517), (-0.6918, 0.8921, 0.5514), (-0.7273, 0.8708, 0.5511), (-0.7608, 0.8472, 0.551), (-0.7916, 0.8207, 0.5509), (-0.359, 0.9865, 0.5106), (-0.4032, 0.9736, 0.5109), (-0.4473, 0.9625, 0.5108), (-0.4908, 0.9521, 0.5104), (-0.5335, 0.9416, 0.5098), (-0.5752, 0.9302, 0.5091), (-0.6156, 0.917, 0.5085), (-0.6544, 0.9019, 0.508), (-0.6915, 0.8845, 0.5076), (-0.7263, 0.8645, 0.5074), (-0.7591, 0.8422, 0.5072), (-0.789, 0.8171, 0.5072), (-0.359, 0.976, 0.4681), (-0.4034, 0.9626, 0.4686), (-0.4476, 0.9509, 0.4685), (-0.4912, 0.9403, 0.468), (-0.534, 0.9299, 0.4673), (-0.5756, 0.919, 0.4665), (-0.6157, 0.9067, 0.4659), (-0.6542, 0.8926, 0.4655), (-0.6908, 0.8764, 0.4652), (-0.725, 0.8578, 0.4651), (-0.757, 0.8368, 0.465), (-0.786, 0.8129, 0.465), (-0.359, 0.963, 0.4264), (-0.4036, 0.9496, 0.427), (-0.4479, 0.9381, 0.4269), (-0.4916, 0.9278, 0.4264), (-0.5343, 0.9178, 0.4257), (-0.5759, 0.9075, 0.4251), (-0.6157, 0.8959, 0.4246), (-0.6538, 0.8828, 0.4244), (-0.6898, 0.8678, 0.4244), (-0.7233, 0.8504, 0.4245), (-0.7544, 0.8307, 0.4247), (-0.7824, 0.8081, 0.4248), (-0.359, 0.9468, 0.3857), (-0.4038, 0.9343, 0.3865), (-0.4482, 0.9236, 0.3866), (-0.492, 0.9139, 0.3862), (-0.5346, 0.9046, 0.3857), (-0.576, 0.895, 0.3852), (-0.6155, 0.8843, 0.3851), (-0.6529, 0.8721, 0.3854), (-0.6882, 0.8582, 0.3859), (-0.7208, 0.842, 0.3865), (-0.7509, 0.8236, 0.3871), (-0.7779, 0.8023, 0.3874), (-0.359, 0.928, 0.3462), (-0.4039, 0.9168, 0.3472), (-0.4485, 0.9072, 0.3474), (-0.4923, 0.8985, 0.3472), (-0.5348, 0.8901, 0.3471), (-0.576, 0.8814, 0.3471), (-0.6149, 0.8716, 0.3476), (-0.6517, 0.8604, 0.3486), (-0.6861, 0.8476, 0.3498), (-0.7177, 0.8326, 0.3512), (-0.7467, 0.8155, 0.3523), (-0.7725, 0.7955, 0.353), (-0.359, 0.9066, 0.308), (-0.404, 0.897, 0.3093), (-0.4487, 0.8888, 0.3098), (-0.4925, 0.8813, 0.31), (-0.5349, 0.874, 0.3103), (-0.5758, 0.8662, 0.311), (-0.6142, 0.8574, 0.3123), (-0.6503, 0.8473, 0.3142), (-0.6837, 0.8356, 0.3164), (-0.7141, 0.822, 0.3187), (-0.7418, 0.8062, 0.3207), (-0.7662, 0.7877, 0.3219), (-0.359, 0.8825, 0.2715), (-0.4041, 0.8747, 0.2731), (-0.4489, 0.8681, 0.274), (-0.4927, 0.8619, 0.2747), (-0.535, 0.8557, 0.2758), (-0.5756, 0.849, 0.2773), (-0.6135, 0.8412, 0.2795), (-0.6489, 0.8323, 0.2825), (-0.6813, 0.8218, 0.286), (-0.7105, 0.8096, 0.2896), (-0.7366, 0.7956, 0.2928), (-0.7593, 0.7789, 0.2948), (-0.359, 0.8562, 0.2365), (-0.4042, 0.8503, 0.2385), (-0.449, 0.8453, 0.2399), (-0.4928, 0.8404, 0.2415), (-0.535, 0.8353, 0.2434), (-0.5753, 0.8297, 0.2459), (-0.6129, 0.823, 0.2492), (-0.6477, 0.8152, 0.2534), (-0.6793, 0.8061, 0.2582), (-0.7072, 0.7955, 0.2634), (-0.7317, 0.7835, 0.2683), (-0.7523, 0.7694, 0.2715), (-0.359, 0.8273, 0.2036), (-0.4043, 0.8234, 0.206), (-0.4491, 0.8198, 0.2084), (-0.4928, 0.8161, 0.2109), (-0.535, 0.8121, 0.2138), (-0.5752, 0.8075, 0.2174), (-0.6126, 0.8019, 0.222), (-0.647, 0.7953, 0.2275), (-0.6781, 0.7876, 0.2338), (-0.7052, 0.7788, 0.2407), (-0.7285, 0.7693, 0.2477), (-0.7466, 0.7593, 0.2534), (1.0, 1.0, 0.641), (1.0, 0.359, 0.0), (1.0, 0.9985, 0.5973), (1.0, 0.994, 0.5538), (1.0, 0.9866, 0.5106), (1.0, 0.9762, 0.4681), (1.0, 0.963, 0.4264), (1.0, 0.9469, 0.3857), (1.0, 0.9281, 0.3461), (1.0, 0.9067, 0.308), (1.0, 0.8827, 0.2714), (1.0, 0.8562, 0.2365), (1.0, 0.8275, 0.2035), (1.0, 0.7965, 0.1725), (1.0, 0.7635, 0.1438), (1.0, 0.7286, 0.1173), (1.0, 0.692, 0.09332), (1.0, 0.6539, 0.07187), (1.0, 0.6143, 0.05307), (1.0, 0.5736, 0.03701), (1.0, 0.5319, 0.02377), (1.0, 0.4894, 0.01341), (1.0, 0.4462, 0.005971), (1.0, 0.4027, 0.001494), (-1.0, 0.359, 1.06), (-0.359, 1.0, 1.06), (-0.9985, 0.4027, 1.06), (-0.994, 0.4462, 1.06), (-0.9866, 0.4894, 1.06), (-0.9762, 0.5319, 1.06), (-0.963, 0.5736, 1.06), (-0.9469, 0.6143, 1.06), (-0.9281, 0.6539, 1.06), (-0.9067, 0.692, 1.06), (-0.8827, 0.7286, 1.06), (-0.8562, 0.7635, 1.06), (-0.8275, 0.7965, 1.06), (-0.7965, 0.8275, 1.06), (-0.7635, 0.8562, 1.06), (-0.7286, 0.8827, 1.06), (-0.692, 0.9067, 1.06), (-0.6539, 0.9281, 1.06), (-0.6143, 0.9469, 1.06), (-0.5736, 0.963, 1.06), (-0.5319, 0.9762, 1.06), (-0.4894, 0.9866, 1.06), (-0.4462, 0.994, 1.06), (-0.4027, 0.9985, 1.06)], [], [(29, 459, 2, 484), (3, 0, 460, 28), (27, 30, 42, 41), (30, 31, 43, 42), (31, 32, 44, 43), (32, 33, 45, 44), (33, 34, 46, 45), (34, 35, 47, 46), (35, 36, 48, 47), (36, 37, 49, 48), (37, 38, 50, 49), (38, 39, 51, 50), (39, 40, 52, 51), (40, 304, 305, 52), (41, 42, 54, 53), (42, 43, 55, 54), (43, 44, 56, 55), (44, 45, 57, 56), (45, 46, 58, 57), (46, 47, 59, 58), (47, 48, 60, 59), (48, 49, 61, 60), (49, 50, 62, 61), (50, 51, 63, 62), (51, 52, 64, 63), (52, 305, 306, 64), (53, 54, 66, 65), (54, 55, 67, 66), (55, 56, 68, 67), (56, 57, 69, 68), (57, 58, 70, 69), (58, 59, 71, 70), (59, 60, 72, 71), (60, 61, 73, 72), (61, 62, 74, 73), (62, 63, 75, 74), (63, 64, 76, 75), (64, 306, 307, 76), (65, 66, 78, 77), (66, 67, 79, 78), (67, 68, 80, 79), (68, 69, 81, 80), (69, 70, 82, 81), (70, 71, 83, 82), (71, 72, 84, 83), (72, 73, 85, 84), (73, 74, 86, 85), (74, 75, 87, 86), (75, 76, 88, 87), (76, 307, 308, 88), (77, 78, 90, 89), (78, 79, 91, 90), (79, 80, 92, 91), (80, 81, 93, 92), (81, 82, 94, 93), (82, 83, 95, 94), (83, 84, 96, 95), (84, 85, 97, 96), (85, 86, 98, 97), (86, 87, 99, 98), (87, 88, 100, 99), (88, 308, 309, 100), (89, 90, 102, 101), (90, 91, 103, 102), (91, 92, 104, 103), (92, 93, 105, 104), (93, 94, 106, 105), (94, 95, 107, 106), (95, 96, 108, 107), (96, 97, 109, 108), (97, 98, 110, 109), (98, 99, 111, 110), (99, 100, 112, 111), (100, 309, 310, 112), (101, 102, 114, 113), (102, 103, 115, 114), (103, 104, 116, 115), (104, 105, 117, 116), (105, 106, 118, 117), (106, 107, 119, 118), (107, 108, 120, 119), (108, 109, 121, 120), (109, 110, 122, 121), (110, 111, 123, 122), (111, 112, 124, 123), (112, 310, 311, 124), (113, 114, 126, 125), (114, 115, 127, 126), (115, 116, 128, 127), (116, 117, 129, 128), (117, 118, 130, 129), (118, 119, 131, 130), (119, 120, 132, 131), (120, 121, 133, 132), (121, 122, 134, 133), (122, 123, 135, 134), (123, 124, 136, 135), (124, 311, 312, 136), (125, 126, 138, 137), (126, 127, 139, 138), (127, 128, 140, 139), (128, 129, 141, 140), (129, 130, 142, 141), (130, 131, 143, 142), (131, 132, 144, 143), (132, 133, 145, 144), (133, 134, 146, 145), (134, 135, 147, 146), (135, 136, 148, 147), (136, 312, 313, 148), (137, 138, 150, 149), (138, 139, 151, 150), (139, 140, 152, 151), (140, 141, 153, 152), (141, 142, 154, 153), (142, 143, 155, 154), (143, 144, 156, 155), (144, 145, 157, 156), (145, 146, 158, 157), (146, 147, 159, 158), (147, 148, 160, 159), (148, 313, 314, 160), (149, 150, 162, 161), (150, 151, 163, 162), (151, 152, 164, 163), (152, 153, 165, 164), (153, 154, 166, 165), (154, 155, 167, 166), (155, 156, 168, 167), (156, 157, 169, 168), (157, 158, 170, 169), (158, 159, 171, 170), (159, 160, 172, 171), (160, 314, 315, 172), (28, 173, 185, 184), (173, 174, 186, 185), (174, 175, 187, 186), (175, 176, 188, 187), (176, 177, 189, 188), (177, 178, 190, 189), (178, 179, 191, 190), (179, 180, 192, 191), (180, 181, 193, 192), (181, 182, 194, 193), (182, 183, 195, 194), (183, 447, 448, 195), (184, 185, 197, 196), (185, 186, 198, 197), (186, 187, 199, 198), (187, 188, 200, 199), (188, 189, 201, 200), (189, 190, 202, 201), (190, 191, 203, 202), (191, 192, 204, 203), (192, 193, 205, 204), (193, 194, 206, 205), (194, 195, 207, 206), (195, 448, 449, 207), (196, 197, 209, 208), (197, 198, 210, 209), (198, 199, 211, 210), (199, 200, 212, 211), (200, 201, 213, 212), (201, 202, 214, 213), (202, 203, 215, 214), (203, 204, 216, 215), (204, 205, 217, 216), (205, 206, 218, 217), (206, 207, 219, 218), (207, 449, 450, 219), (208, 209, 221, 220), (209, 210, 222, 221), (210, 211, 223, 222), (211, 212, 224, 223), (212, 213, 225, 224), (213, 214, 226, 225), (214, 215, 227, 226), (215, 216, 228, 227), (216, 217, 229, 228), (217, 218, 230, 229), (218, 219, 231, 230), (219, 450, 451, 231), (220, 221, 233, 232), (221, 222, 234, 233), (222, 223, 235, 234), (223, 224, 236, 235), (224, 225, 237, 236), (225, 226, 238, 237), (226, 227, 239, 238), (227, 228, 240, 239), (228, 229, 241, 240), (229, 230, 242, 241), (230, 231, 243, 242), (231, 451, 452, 243), (232, 233, 245, 244), (233, 234, 246, 245), (234, 235, 247, 246), (235, 236, 248, 247), (236, 237, 249, 248), (237, 238, 250, 249), (238, 239, 251, 250), (239, 240, 252, 251), (240, 241, 253, 252), (241, 242, 254, 253), (242, 243, 255, 254), (243, 452, 453, 255), (244, 245, 257, 256), (245, 246, 258, 257), (246, 247, 259, 258), (247, 248, 260, 259), (248, 249, 261, 260), (249, 250, 262, 261), (250, 251, 263, 262), (251, 252, 264, 263), (252, 253, 265, 264), (253, 254, 266, 265), (254, 255, 267, 266), (255, 453, 454, 267), (256, 257, 269, 268), (257, 258, 270, 269), (258, 259, 271, 270), (259, 260, 272, 271), (260, 261, 273, 272), (261, 262, 274, 273), (262, 263, 275, 274), (263, 264, 276, 275), (264, 265, 277, 276), (265, 266, 278, 277), (266, 267, 279, 278), (267, 454, 455, 279), (268, 269, 281, 280), (269, 270, 282, 281), (270, 271, 283, 282), (271, 272, 284, 283), (272, 273, 285, 284), (273, 274, 286, 285), (274, 275, 287, 286), (275, 276, 288, 287), (276, 277, 289, 288), (277, 278, 290, 289), (278, 279, 291, 290), (279, 455, 456, 291), (280, 281, 293, 292), (281, 282, 294, 293), (282, 283, 295, 294), (283, 284, 296, 295), (284, 285, 297, 296), (285, 286, 298, 297), (286, 287, 299, 298), (287, 288, 300, 299), (288, 289, 301, 300), (289, 290, 302, 301), (290, 291, 303, 302), (291, 456, 457, 303), (292, 293, 305, 304), (293, 294, 306, 305), (294, 295, 307, 306), (295, 296, 308, 307), (296, 297, 309, 308), (297, 298, 310, 309), (298, 299, 311, 310), (299, 300, 312, 311), (300, 301, 313, 312), (301, 302, 314, 313), (302, 303, 315, 314), (303, 457, 458, 315), (29, 316, 328, 327), (316, 317, 329, 328), (317, 318, 330, 329), (318, 319, 331, 330), (319, 320, 332, 331), (320, 321, 333, 332), (321, 322, 334, 333), (322, 323, 335, 334), (323, 324, 336, 335), (324, 325, 337, 336), (325, 326, 338, 337), (326, 161, 162, 338), (327, 328, 340, 339), (328, 329, 341, 340), (329, 330, 342, 341), (330, 331, 343, 342), (331, 332, 344, 343), (332, 333, 345, 344), (333, 334, 346, 345), (334, 335, 347, 346), (335, 336, 348, 347), (336, 337, 349, 348), (337, 338, 350, 349), (338, 162, 163, 350), (339, 340, 352, 351), (340, 341, 353, 352), (341, 342, 354, 353), (342, 343, 355, 354), (343, 344, 356, 355), (344, 345, 357, 356), (345, 346, 358, 357), (346, 347, 359, 358), (347, 348, 360, 359), (348, 349, 361, 360), (349, 350, 362, 361), (350, 163, 164, 362), (351, 352, 364, 363), (352, 353, 365, 364), (353, 354, 366, 365), (354, 355, 367, 366), (355, 356, 368, 367), (356, 357, 369, 368), (357, 358, 370, 369), (358, 359, 371, 370), (359, 360, 372, 371), (360, 361, 373, 372), (361, 362, 374, 373), (362, 164, 165, 374), (363, 364, 376, 375), (364, 365, 377, 376), (365, 366, 378, 377), (366, 367, 379, 378), (367, 368, 380, 379), (368, 369, 381, 380), (369, 370, 382, 381), (370, 371, 383, 382), (371, 372, 384, 383), (372, 373, 385, 384), (373, 374, 386, 385), (374, 165, 166, 386), (375, 376, 388, 387), (376, 377, 389, 388), (377, 378, 390, 389), (378, 379, 391, 390), (379, 380, 392, 391), (380, 381, 393, 392), (381, 382, 394, 393), (382, 383, 395, 394), (383, 384, 396, 395), (384, 385, 397, 396), (385, 386, 398, 397), (386, 166, 167, 398), (387, 388, 400, 399), (388, 389, 401, 400), (389, 390, 402, 401), (390, 391, 403, 402), (391, 392, 404, 403), (392, 393, 405, 404), (393, 394, 406, 405), (394, 395, 407, 406), (395, 396, 408, 407), (396, 397, 409, 408), (397, 398, 410, 409), (398, 167, 168, 410), (399, 400, 412, 411), (400, 401, 413, 412), (401, 402, 414, 413), (402, 403, 415, 414), (403, 404, 416, 415), (404, 405, 417, 416), (405, 406, 418, 417), (406, 407, 419, 418), (407, 408, 420, 419), (408, 409, 421, 420), (409, 410, 422, 421), (410, 168, 169, 422), (411, 412, 424, 423), (412, 413, 425, 424), (413, 414, 426, 425), (414, 415, 427, 426), (415, 416, 428, 427), (416, 417, 429, 428), (417, 418, 430, 429), (418, 419, 431, 430), (419, 420, 432, 431), (420, 421, 433, 432), (421, 422, 434, 433), (422, 169, 170, 434), (423, 424, 436, 435), (424, 425, 437, 436), (425, 426, 438, 437), (426, 427, 439, 438), (427, 428, 440, 439), (428, 429, 441, 440), (429, 430, 442, 441), (430, 431, 443, 442), (431, 432, 444, 443), (432, 433, 445, 444), (433, 434, 446, 445), (434, 170, 171, 446), (435, 436, 448, 447), (436, 437, 449, 448), (437, 438, 450, 449), (438, 439, 451, 450), (439, 440, 452, 451), (440, 441, 453, 452), (441, 442, 454, 453), (442, 443, 455, 454), (443, 444, 456, 455), (444, 445, 457, 456), (445, 446, 458, 457), (446, 171, 172, 458), (172, 315, 458), (27, 4, 26, 30), (30, 26, 25, 31), (31, 25, 24, 32), (32, 24, 23, 33), (33, 23, 22, 34), (34, 22, 21, 35), (35, 21, 20, 36), (36, 20, 19, 37), (37, 19, 18, 38), (38, 18, 17, 39), (39, 17, 16, 40), (40, 16, 15, 304), (304, 15, 14, 292), (292, 14, 13, 280), (280, 13, 12, 268), (268, 12, 11, 256), (256, 11, 10, 244), (244, 10, 9, 232), (232, 9, 8, 220), (220, 8, 7, 208), (208, 7, 6, 196), (196, 6, 5, 184), (184, 5, 3, 28), (459, 29, 327, 461), (461, 327, 339, 462), (462, 339, 351, 463), (463, 351, 363, 464), (464, 363, 375, 465), (465, 375, 387, 466), (466, 387, 399, 467), (467, 399, 411, 468), (468, 411, 423, 469), (469, 423, 435, 470), (470, 435, 447, 471), (471, 447, 183, 472), (472, 183, 182, 473), (473, 182, 181, 474), (474, 181, 180, 475), (475, 180, 179, 476), (476, 179, 178, 477), (477, 178, 177, 478), (478, 177, 176, 479), (479, 176, 175, 480), (480, 175, 174, 481), (481, 174, 173, 482), (482, 173, 28, 460), (483, 27, 41, 485), (485, 41, 53, 486), (486, 53, 65, 487), (487, 65, 77, 488), (488, 77, 89, 489), (489, 89, 101, 490), (490, 101, 113, 491), (491, 113, 125, 492), (492, 125, 137, 493), (493, 137, 149, 494), (494, 149, 161, 495), (495, 161, 326, 496), (496, 326, 325, 497), (497, 325, 324, 498), (498, 324, 323, 499), (499, 323, 322, 500), (500, 322, 321, 501), (501, 321, 320, 502), (502, 320, 319, 503), (503, 319, 318, 504), (504, 318, 317, 505), (505, 317, 316, 506), (506, 316, 29, 484), (4, 27, 483, 1)])
me_plane_010.polygons.foreach_set('use_smooth', [True] * 469)
me_plane_010.use_remesh_preserve_volume = False
me_plane_010.use_remesh_preserve_attributes = False
me_plane_010.use_mirror_vertex_groups = False
me_plane_010.update()

# ---- objects
ob_camera = bpy.data.objects.new('Camera', cam_camera_001)
ob_sun = bpy.data.objects.new('Sun', light_sun)
ob_plane_001 = bpy.data.objects.new('Plane.001', me_plane_001)
ob_plane = bpy.data.objects.new('Plane', me_plane_010)

# ---- transforms, parenting, visibility, modifiers, constraints
ob_camera.location = (8.579, -9.808, 10.88)
ob_camera.rotation_euler = (1.001, -0.03881, 0.7021)
ob_camera.lineart.crease_threshold = 0.0
ob_sun.location = (0.0, -14.47, 6.515)
ob_sun.rotation_euler = (0.4853, -0.03287, -0.2823)
ob_sun.lineart.crease_threshold = 0.0
ob_plane_001.location = (5.96e-08, 0.0, 0.0)
ob_plane_001.rotation_euler = (-0.2214, -0.2816, -0.2635)
ob_plane_001.lineart.crease_threshold = 0.0
ob_plane.location = (0.0, 0.0, 0.0)
ob_plane.scale = (18.97, 18.97, 18.97)
ob_plane.lineart.crease_threshold = 0.0

# ---- collection membership
col_collection_1.objects.link(ob_camera)
col_collection_1.objects.link(ob_sun)
col_collection_1.objects.link(ob_plane_001)
col_collection_2.objects.link(ob_plane)

# ---- scene / render settings (as saved in the file)
scene.camera = ob_camera
scene.frame_start = 1; scene.frame_end = 250; scene.frame_set(1)
scene.render.engine = 'CYCLES'
scene.render.resolution_percentage = 50
scene.render.dither_intensity = 0.0
scene.render.film_transparent = True
scene.cycles.samples = 200
scene.cycles.sampling_pattern = 'TABULATED_SOBOL'
scene.cycles.use_adaptive_sampling = False
scene.cycles.use_light_tree = False
scene.cycles.blur_glossy = 0.0
scene.cycles.sample_clamp_indirect = 0.0
scene.view_settings.view_transform = 'Standard'
bpy.context.view_layer.update()
